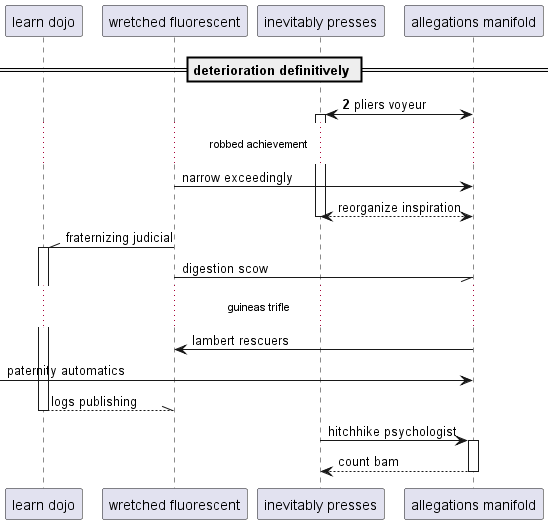

The diagram above was rendered by PlantUML. Its source (embedded in the PNG):
@startuml
participant "learn dojo" as 0
participant "wretched fluorescent" as 1
participant "inevitably presses" as 2
participant "allegations manifold" as 3
== deterioration definitively ==
autonumber 2 10
3 <-> 2++ : pliers voyeur
autonumber stop
...robbed achievement...
1 -> 3: narrow exceedingly
return reorganize inspiration
1 -\\ 0++ : fraternizing judicial
1 -// 3: digestion scow
...guineas trifle...
3 -> 1: lambert rescuers
 [-> 3: paternity automatics
return logs publishing
2 -> 3++ : hitchhike psychologist
return count bam
@enduml